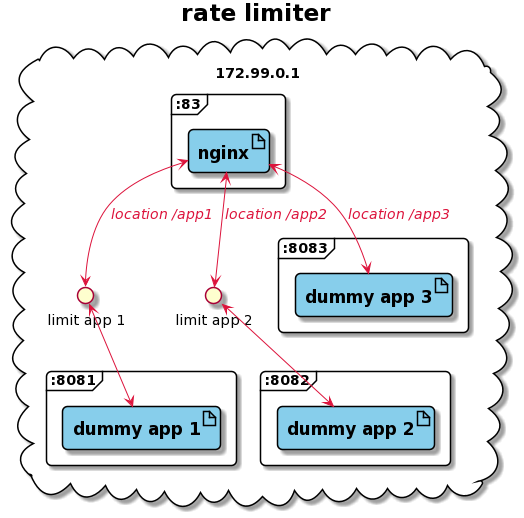

The diagram above was rendered by PlantUML. Its source (embedded in the PNG):
@startuml
!$port_reverse_proxy = ":81"
!$port_load_balancer = ":82"
!$port_rate_limiter = ":83"
!$port_dummy_1 = ":8081"
!$port_dummy_2 = ":8082"
!$port_dummy_3 = ":8083"

title rate limiter

skinparam roundcorner 10
skinparam title {
  fontsize 23
  fontstyle bold
}
skinparam arrow {
  color crimson
  fontsize 14
  fontcolor crimson
  fontstyle italic
}
skinparam cloud {
  backgroundcolor white
  fontsize 14
}
skinparam frame {
  backgroundcolor white
  fontsize 14
}
skinparam artifact {
  backgroundcolor skyblue
  fontsize 17
  fontstyle bold
}

cloud "172.99.0.1" as cloud {

  frame "$port_rate_limiter" as rate_limiter {
    artifact "nginx" as app_rate_limiter
  }

  interface "limit app 1" as limit_app_1

  frame "$port_dummy_1" as dummy_1 {
    artifact "dummy app 1" as app_dummy_1
  }

    interface "limit app 2" as limit_app_2

  frame "$port_dummy_2" as dummy_2 {
    artifact "dummy app 2" as app_dummy_2
  }

  frame "$port_dummy_3" as dummy_3 {
    artifact "dummy app 3" as app_dummy_3
  }

}

[app_rate_limiter] <-down-> [limit_app_1] : location /app1
[app_rate_limiter] <-down-> [limit_app_2] : location /app2
[app_rate_limiter] <-down-> [app_dummy_3] : location /app3
[limit_app_1] <-down-> [app_dummy_1]
[limit_app_2] <-down-> [app_dummy_2]
@enduml